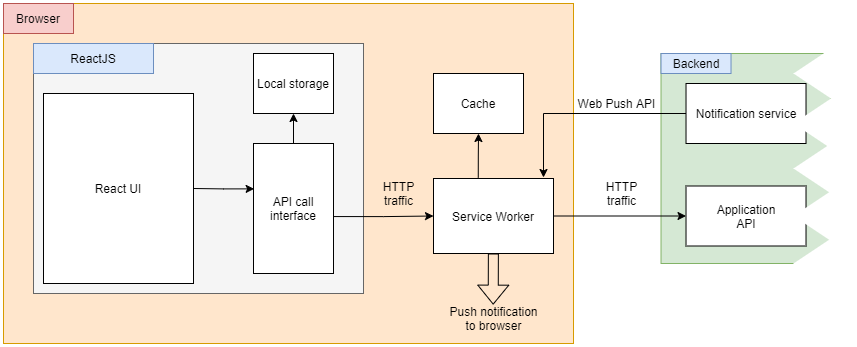

The diagram above was exported from draw.io. Its source (the exported page's mxGraphModel, read from the mxfile embedded in the PNG):
<mxGraphModel dx="1422" dy="705" grid="1" gridSize="10" guides="1" tooltips="1" connect="1" arrows="1" fold="1" page="1" pageScale="1" pageWidth="827" pageHeight="1169" math="0" shadow="0">
  <root>
    <mxCell id="0" />
    <mxCell id="1" parent="0" />
    <mxCell id="Jyvx4aiEUJ_keScmC1sB-28" value="" style="rounded=0;whiteSpace=wrap;html=1;fillColor=#ffe6cc;strokeColor=#d79b00;" vertex="1" parent="1">
      <mxGeometry x="10" y="80" width="570" height="340" as="geometry" />
    </mxCell>
    <mxCell id="Jyvx4aiEUJ_keScmC1sB-16" style="edgeStyle=orthogonalEdgeStyle;rounded=0;orthogonalLoop=1;jettySize=auto;html=1;entryX=0.5;entryY=1;entryDx=0;entryDy=0;startArrow=none;startFill=0;endArrow=classic;endFill=1;exitX=0.373;exitY=-0.011;exitDx=0;exitDy=0;exitPerimeter=0;" edge="1" parent="1" source="Jyvx4aiEUJ_keScmC1sB-1" target="Jyvx4aiEUJ_keScmC1sB-15">
      <mxGeometry relative="1" as="geometry" />
    </mxCell>
    <mxCell id="Jyvx4aiEUJ_keScmC1sB-1" value="Service Worker" style="rounded=0;whiteSpace=wrap;html=1;" vertex="1" parent="1">
      <mxGeometry x="440" y="255" width="120" height="75" as="geometry" />
    </mxCell>
    <mxCell id="Jyvx4aiEUJ_keScmC1sB-2" value="" style="rounded=0;whiteSpace=wrap;html=1;fillColor=#f5f5f5;strokeColor=#666666;fontColor=#333333;" vertex="1" parent="1">
      <mxGeometry x="40" y="120" width="330" height="250" as="geometry" />
    </mxCell>
    <mxCell id="Jyvx4aiEUJ_keScmC1sB-3" value="ReactJS" style="rounded=0;whiteSpace=wrap;html=1;fillColor=#dae8fc;strokeColor=#6c8ebf;" vertex="1" parent="1">
      <mxGeometry x="40" y="120" width="120" height="30" as="geometry" />
    </mxCell>
    <mxCell id="Jyvx4aiEUJ_keScmC1sB-4" value="React UI" style="rounded=0;whiteSpace=wrap;html=1;" vertex="1" parent="1">
      <mxGeometry x="50" y="170" width="150" height="190" as="geometry" />
    </mxCell>
    <mxCell id="Jyvx4aiEUJ_keScmC1sB-7" style="edgeStyle=orthogonalEdgeStyle;rounded=0;orthogonalLoop=1;jettySize=auto;html=1;entryX=1;entryY=0.5;entryDx=0;entryDy=0;endArrow=none;endFill=0;startArrow=classic;startFill=1;exitX=0.008;exitY=0.349;exitDx=0;exitDy=0;exitPerimeter=0;" edge="1" parent="1" source="Jyvx4aiEUJ_keScmC1sB-5" target="Jyvx4aiEUJ_keScmC1sB-4">
      <mxGeometry relative="1" as="geometry" />
    </mxCell>
    <mxCell id="Jyvx4aiEUJ_keScmC1sB-13" style="edgeStyle=orthogonalEdgeStyle;rounded=0;orthogonalLoop=1;jettySize=auto;html=1;entryX=0.5;entryY=1;entryDx=0;entryDy=0;startArrow=none;startFill=0;endArrow=classic;endFill=1;" edge="1" parent="1" source="Jyvx4aiEUJ_keScmC1sB-5" target="Jyvx4aiEUJ_keScmC1sB-8">
      <mxGeometry relative="1" as="geometry" />
    </mxCell>
    <mxCell id="Jyvx4aiEUJ_keScmC1sB-14" style="edgeStyle=orthogonalEdgeStyle;rounded=0;orthogonalLoop=1;jettySize=auto;html=1;startArrow=none;startFill=0;endArrow=classic;endFill=1;entryX=0;entryY=0.5;entryDx=0;entryDy=0;exitX=0.995;exitY=0.562;exitDx=0;exitDy=0;exitPerimeter=0;" edge="1" parent="1" source="Jyvx4aiEUJ_keScmC1sB-5" target="Jyvx4aiEUJ_keScmC1sB-1">
      <mxGeometry relative="1" as="geometry" />
    </mxCell>
    <mxCell id="Jyvx4aiEUJ_keScmC1sB-5" value="API call&lt;br&gt;interface" style="rounded=0;whiteSpace=wrap;html=1;" vertex="1" parent="1">
      <mxGeometry x="260" y="220" width="80" height="130" as="geometry" />
    </mxCell>
    <mxCell id="Jyvx4aiEUJ_keScmC1sB-8" value="Local storage" style="rounded=0;whiteSpace=wrap;html=1;" vertex="1" parent="1">
      <mxGeometry x="260" y="130" width="80" height="60" as="geometry" />
    </mxCell>
    <mxCell id="Jyvx4aiEUJ_keScmC1sB-15" value="Cache" style="rounded=0;whiteSpace=wrap;html=1;" vertex="1" parent="1">
      <mxGeometry x="440" y="150" width="90" height="60" as="geometry" />
    </mxCell>
    <mxCell id="Jyvx4aiEUJ_keScmC1sB-19" value="" style="rounded=0;whiteSpace=wrap;html=1;fillColor=#d5e8d4;strokeColor=#82b366;" vertex="1" parent="1">
      <mxGeometry x="667.52" y="130" width="170" height="210" as="geometry" />
    </mxCell>
    <mxCell id="Jyvx4aiEUJ_keScmC1sB-21" value="HTTP&lt;br&gt;traffic" style="text;html=1;align=center;verticalAlign=middle;resizable=0;points=[];autosize=1;" vertex="1" parent="1">
      <mxGeometry x="380" y="255" width="50" height="30" as="geometry" />
    </mxCell>
    <mxCell id="Jyvx4aiEUJ_keScmC1sB-22" value="HTTP&lt;br&gt;traffic" style="text;html=1;align=center;verticalAlign=middle;resizable=0;points=[];autosize=1;" vertex="1" parent="1">
      <mxGeometry x="602.52" y="255" width="50" height="30" as="geometry" />
    </mxCell>
    <mxCell id="Jyvx4aiEUJ_keScmC1sB-23" value="Application&lt;br&gt;API" style="rounded=0;whiteSpace=wrap;html=1;" vertex="1" parent="1">
      <mxGeometry x="692.52" y="262.5" width="120" height="60" as="geometry" />
    </mxCell>
    <mxCell id="Jyvx4aiEUJ_keScmC1sB-20" style="edgeStyle=orthogonalEdgeStyle;rounded=0;orthogonalLoop=1;jettySize=auto;html=1;startArrow=none;startFill=0;endArrow=classic;endFill=1;" edge="1" parent="1" source="Jyvx4aiEUJ_keScmC1sB-1" target="Jyvx4aiEUJ_keScmC1sB-23">
      <mxGeometry relative="1" as="geometry">
        <mxPoint x="587.52" y="292.5" as="sourcePoint" />
      </mxGeometry>
    </mxCell>
    <mxCell id="Jyvx4aiEUJ_keScmC1sB-25" style="edgeStyle=orthogonalEdgeStyle;rounded=0;orthogonalLoop=1;jettySize=auto;html=1;startArrow=none;startFill=0;endArrow=classic;endFill=1;" edge="1" parent="1" source="Jyvx4aiEUJ_keScmC1sB-24">
      <mxGeometry relative="1" as="geometry">
        <mxPoint x="550" y="254" as="targetPoint" />
        <Array as="points">
          <mxPoint x="550" y="190" />
          <mxPoint x="550" y="254" />
        </Array>
      </mxGeometry>
    </mxCell>
    <mxCell id="Jyvx4aiEUJ_keScmC1sB-24" value="Notification service" style="rounded=0;whiteSpace=wrap;html=1;" vertex="1" parent="1">
      <mxGeometry x="692.52" y="160" width="120" height="60" as="geometry" />
    </mxCell>
    <mxCell id="Jyvx4aiEUJ_keScmC1sB-26" value="Web Push API" style="text;html=1;align=center;verticalAlign=middle;resizable=0;points=[];autosize=1;" vertex="1" parent="1">
      <mxGeometry x="577.52" y="170" width="90" height="20" as="geometry" />
    </mxCell>
    <mxCell id="Jyvx4aiEUJ_keScmC1sB-27" value="Backend" style="rounded=0;whiteSpace=wrap;html=1;fillColor=#dae8fc;strokeColor=#6c8ebf;" vertex="1" parent="1">
      <mxGeometry x="667.52" y="130" width="70" height="20" as="geometry" />
    </mxCell>
    <mxCell id="Jyvx4aiEUJ_keScmC1sB-29" value="Browser" style="rounded=0;whiteSpace=wrap;html=1;fillColor=#f8cecc;strokeColor=#b85450;" vertex="1" parent="1">
      <mxGeometry x="10" y="80" width="70" height="30" as="geometry" />
    </mxCell>
    <mxCell id="Jyvx4aiEUJ_keScmC1sB-30" value="" style="triangle;whiteSpace=wrap;html=1;rotation=-180;strokeColor=none;" vertex="1" parent="1">
      <mxGeometry x="800" y="160" width="60" height="80" as="geometry" />
    </mxCell>
    <mxCell id="Jyvx4aiEUJ_keScmC1sB-31" value="" style="triangle;whiteSpace=wrap;html=1;rotation=-180;strokeColor=none;" vertex="1" parent="1">
      <mxGeometry x="800" y="110" width="60" height="80" as="geometry" />
    </mxCell>
    <mxCell id="Jyvx4aiEUJ_keScmC1sB-32" value="" style="triangle;whiteSpace=wrap;html=1;rotation=-180;strokeColor=none;" vertex="1" parent="1">
      <mxGeometry x="800" y="205" width="60" height="80" as="geometry" />
    </mxCell>
    <mxCell id="Jyvx4aiEUJ_keScmC1sB-33" value="" style="triangle;whiteSpace=wrap;html=1;rotation=-180;strokeColor=none;" vertex="1" parent="1">
      <mxGeometry x="800" y="252.5" width="60" height="80" as="geometry" />
    </mxCell>
    <mxCell id="Jyvx4aiEUJ_keScmC1sB-34" value="" style="triangle;whiteSpace=wrap;html=1;rotation=-180;strokeColor=none;" vertex="1" parent="1">
      <mxGeometry x="800" y="300" width="60" height="80" as="geometry" />
    </mxCell>
    <mxCell id="Jyvx4aiEUJ_keScmC1sB-36" value="" style="shape=flexArrow;endArrow=classic;html=1;entryX=0.497;entryY=0.038;entryDx=0;entryDy=0;entryPerimeter=0;" edge="1" parent="1" source="Jyvx4aiEUJ_keScmC1sB-1" target="Jyvx4aiEUJ_keScmC1sB-37">
      <mxGeometry width="50" height="50" relative="1" as="geometry">
        <mxPoint x="450" y="490" as="sourcePoint" />
        <mxPoint x="500" y="370" as="targetPoint" />
      </mxGeometry>
    </mxCell>
    <mxCell id="Jyvx4aiEUJ_keScmC1sB-37" value="Push notification&lt;br&gt;to browser" style="text;html=1;align=center;verticalAlign=middle;resizable=0;points=[];autosize=1;" vertex="1" parent="1">
      <mxGeometry x="450" y="380" width="100" height="30" as="geometry" />
    </mxCell>
  </root>
</mxGraphModel>